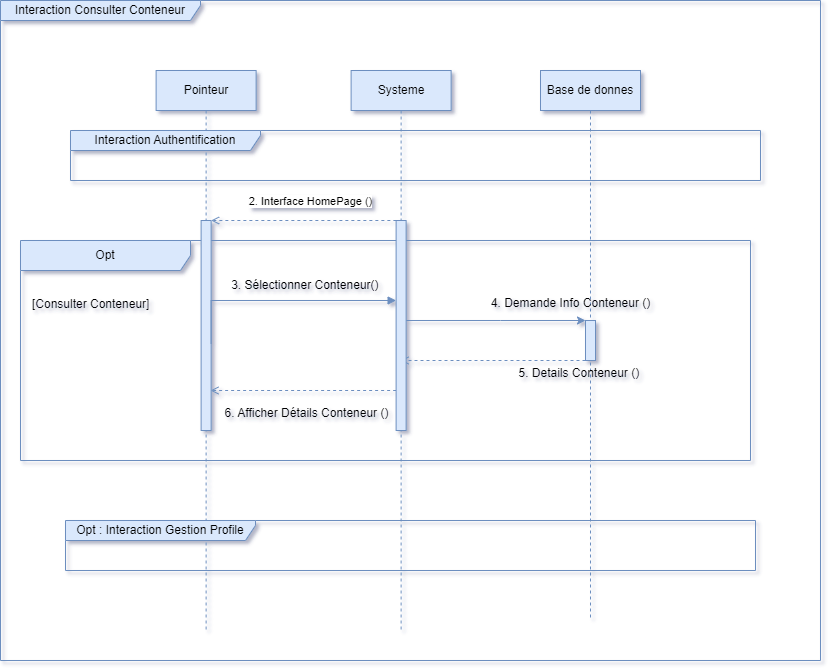

The diagram above was exported from draw.io. Its source (the exported page's mxGraphModel, read from the mxfile embedded in the PNG):
<mxGraphModel dx="1050" dy="579" grid="0" gridSize="10" guides="1" tooltips="1" connect="1" arrows="1" fold="1" page="1" pageScale="1" pageWidth="850" pageHeight="1100" math="0" shadow="0">
  <root>
    <mxCell id="0" />
    <mxCell id="1" parent="0" />
    <mxCell id="loMRuEA71c7nVL-4bbz5-3" value="Interaction Consulter Conteneur" style="shape=umlFrame;whiteSpace=wrap;html=1;pointerEvents=0;recursiveResize=0;container=1;collapsible=0;width=200;fillColor=#dae8fc;strokeColor=#6c8ebf;height=20;" parent="1" vertex="1">
      <mxGeometry x="15" width="820" height="660" as="geometry" />
    </mxCell>
    <mxCell id="aM9ryv3xv72pqoxQDRHE-1" value="Pointeur" style="shape=umlLifeline;perimeter=lifelinePerimeter;whiteSpace=wrap;html=1;container=0;dropTarget=0;collapsible=0;recursiveResize=0;outlineConnect=0;portConstraint=eastwest;newEdgeStyle={&quot;edgeStyle&quot;:&quot;elbowEdgeStyle&quot;,&quot;elbow&quot;:&quot;vertical&quot;,&quot;curved&quot;:0,&quot;rounded&quot;:0};fillColor=#dae8fc;strokeColor=#6c8ebf;" parent="loMRuEA71c7nVL-4bbz5-3" vertex="1">
      <mxGeometry x="155.62" y="70" width="100" height="560" as="geometry" />
    </mxCell>
    <mxCell id="loMRuEA71c7nVL-4bbz5-10" value="3. Sélectionner Conteneur()&amp;nbsp;" style="text;html=1;align=center;verticalAlign=middle;resizable=0;points=[];autosize=1;strokeColor=none;fillColor=none;" parent="loMRuEA71c7nVL-4bbz5-3" vertex="1">
      <mxGeometry x="220.62" y="270" width="170" height="30" as="geometry" />
    </mxCell>
    <mxCell id="aM9ryv3xv72pqoxQDRHE-5" value="Systeme" style="shape=umlLifeline;perimeter=lifelinePerimeter;whiteSpace=wrap;html=1;container=0;dropTarget=0;collapsible=0;recursiveResize=0;outlineConnect=0;portConstraint=eastwest;newEdgeStyle={&quot;edgeStyle&quot;:&quot;elbowEdgeStyle&quot;,&quot;elbow&quot;:&quot;vertical&quot;,&quot;curved&quot;:0,&quot;rounded&quot;:0};fillColor=#dae8fc;strokeColor=#6c8ebf;" parent="loMRuEA71c7nVL-4bbz5-3" vertex="1">
      <mxGeometry x="350.62" y="70" width="100" height="560" as="geometry" />
    </mxCell>
    <mxCell id="Boo5odCxV0yDoUdAO6fz-1" value="Base de donnes" style="shape=umlLifeline;perimeter=lifelinePerimeter;whiteSpace=wrap;html=1;container=0;dropTarget=0;collapsible=0;recursiveResize=0;outlineConnect=0;portConstraint=eastwest;newEdgeStyle={&quot;edgeStyle&quot;:&quot;elbowEdgeStyle&quot;,&quot;elbow&quot;:&quot;vertical&quot;,&quot;curved&quot;:0,&quot;rounded&quot;:0};fillColor=#dae8fc;strokeColor=#6c8ebf;" parent="loMRuEA71c7nVL-4bbz5-3" vertex="1">
      <mxGeometry x="540" y="70" width="100" height="550" as="geometry" />
    </mxCell>
    <mxCell id="Boo5odCxV0yDoUdAO6fz-2" value="" style="html=1;points=[];perimeter=orthogonalPerimeter;outlineConnect=0;targetShapes=umlLifeline;portConstraint=eastwest;newEdgeStyle={&quot;edgeStyle&quot;:&quot;elbowEdgeStyle&quot;,&quot;elbow&quot;:&quot;vertical&quot;,&quot;curved&quot;:0,&quot;rounded&quot;:0};fillColor=#dae8fc;strokeColor=#6c8ebf;" parent="Boo5odCxV0yDoUdAO6fz-1" vertex="1">
      <mxGeometry x="45" y="250" width="10" height="40" as="geometry" />
    </mxCell>
    <mxCell id="Boo5odCxV0yDoUdAO6fz-3" value="" style="edgeStyle=none;orthogonalLoop=1;jettySize=auto;html=1;rounded=0;fillColor=#dae8fc;strokeColor=#6c8ebf;" parent="loMRuEA71c7nVL-4bbz5-3" source="aM9ryv3xv72pqoxQDRHE-6" target="Boo5odCxV0yDoUdAO6fz-2" edge="1">
      <mxGeometry width="100" relative="1" as="geometry">
        <mxPoint x="400" y="330" as="sourcePoint" />
        <mxPoint x="500" y="330" as="targetPoint" />
        <Array as="points">
          <mxPoint x="500" y="320" />
        </Array>
      </mxGeometry>
    </mxCell>
    <mxCell id="Boo5odCxV0yDoUdAO6fz-5" value="" style="edgeStyle=none;orthogonalLoop=1;jettySize=auto;html=1;rounded=0;fillColor=#dae8fc;strokeColor=#6c8ebf;dashed=1;endArrow=open;endFill=0;" parent="loMRuEA71c7nVL-4bbz5-3" source="Boo5odCxV0yDoUdAO6fz-2" target="aM9ryv3xv72pqoxQDRHE-5" edge="1">
      <mxGeometry width="100" relative="1" as="geometry">
        <mxPoint x="460" y="360" as="sourcePoint" />
        <mxPoint x="560" y="360" as="targetPoint" />
        <Array as="points">
          <mxPoint x="490" y="360" />
        </Array>
      </mxGeometry>
    </mxCell>
    <mxCell id="Boo5odCxV0yDoUdAO6fz-7" value="" style="edgeStyle=none;orthogonalLoop=1;jettySize=auto;html=1;rounded=0;endArrow=open;endFill=0;dashed=1;fillColor=#dae8fc;strokeColor=#6c8ebf;" parent="loMRuEA71c7nVL-4bbz5-3" source="aM9ryv3xv72pqoxQDRHE-6" edge="1">
      <mxGeometry width="100" relative="1" as="geometry">
        <mxPoint x="260" y="360" as="sourcePoint" />
        <mxPoint x="210" y="390" as="targetPoint" />
        <Array as="points">
          <mxPoint x="300" y="390" />
        </Array>
      </mxGeometry>
    </mxCell>
    <mxCell id="Boo5odCxV0yDoUdAO6fz-8" value="6. Afficher Détails Conteneur ()" style="text;html=1;align=center;verticalAlign=middle;resizable=0;points=[];autosize=1;strokeColor=none;fillColor=none;" parent="loMRuEA71c7nVL-4bbz5-3" vertex="1">
      <mxGeometry x="210.62" y="398" width="190" height="30" as="geometry" />
    </mxCell>
    <mxCell id="lWwgtitmk2-Bc5WsO4GC-3" value="Opt" style="shape=umlFrame;whiteSpace=wrap;html=1;pointerEvents=0;recursiveResize=0;container=1;collapsible=0;width=170;fillColor=#dae8fc;strokeColor=#6c8ebf;" parent="loMRuEA71c7nVL-4bbz5-3" vertex="1">
      <mxGeometry x="20" y="240" width="730" height="220" as="geometry" />
    </mxCell>
    <mxCell id="lWwgtitmk2-Bc5WsO4GC-4" value="[Consulter Conteneur]" style="text;html=1;" parent="lWwgtitmk2-Bc5WsO4GC-3" vertex="1">
      <mxGeometry width="100" height="20" relative="1" as="geometry">
        <mxPoint x="10" y="50" as="offset" />
      </mxGeometry>
    </mxCell>
    <mxCell id="aM9ryv3xv72pqoxQDRHE-4" value="" style="html=1;points=[];perimeter=orthogonalPerimeter;outlineConnect=0;targetShapes=umlLifeline;portConstraint=eastwest;newEdgeStyle={&quot;edgeStyle&quot;:&quot;elbowEdgeStyle&quot;,&quot;elbow&quot;:&quot;vertical&quot;,&quot;curved&quot;:0,&quot;rounded&quot;:0};fillColor=#dae8fc;strokeColor=#6c8ebf;" parent="lWwgtitmk2-Bc5WsO4GC-3" vertex="1">
      <mxGeometry x="180.62" y="-20" width="10" height="210" as="geometry" />
    </mxCell>
    <mxCell id="aM9ryv3xv72pqoxQDRHE-6" value="" style="html=1;points=[];perimeter=orthogonalPerimeter;outlineConnect=0;targetShapes=umlLifeline;portConstraint=eastwest;newEdgeStyle={&quot;edgeStyle&quot;:&quot;elbowEdgeStyle&quot;,&quot;elbow&quot;:&quot;vertical&quot;,&quot;curved&quot;:0,&quot;rounded&quot;:0};fillColor=#dae8fc;strokeColor=#6c8ebf;" parent="lWwgtitmk2-Bc5WsO4GC-3" vertex="1">
      <mxGeometry x="375.62" y="-20" width="10" height="210" as="geometry" />
    </mxCell>
    <mxCell id="aM9ryv3xv72pqoxQDRHE-10" value="2. Interface HomePage ()" style="html=1;verticalAlign=bottom;endArrow=none;dashed=1;endSize=8;edgeStyle=elbowEdgeStyle;elbow=vertical;curved=0;rounded=0;fillColor=#dae8fc;strokeColor=#6c8ebf;endFill=0;startArrow=open;startFill=0;" parent="lWwgtitmk2-Bc5WsO4GC-3" source="aM9ryv3xv72pqoxQDRHE-4" target="aM9ryv3xv72pqoxQDRHE-6" edge="1">
      <mxGeometry x="0.0731" y="10" relative="1" as="geometry">
        <mxPoint x="275.62" y="55" as="targetPoint" />
        <Array as="points">
          <mxPoint x="310" y="-20" />
          <mxPoint x="280" y="10" />
          <mxPoint x="360.62" y="20" />
          <mxPoint x="280.62" y="50" />
        </Array>
        <mxPoint as="offset" />
      </mxGeometry>
    </mxCell>
    <mxCell id="loMRuEA71c7nVL-4bbz5-9" value="" style="html=1;verticalAlign=bottom;endArrow=none;edgeStyle=elbowEdgeStyle;elbow=vertical;curved=0;rounded=0;fillColor=#dae8fc;strokeColor=#6c8ebf;startArrow=block;startFill=1;endFill=0;entryX=1;entryY=0.588;entryDx=0;entryDy=0;entryPerimeter=0;" parent="lWwgtitmk2-Bc5WsO4GC-3" source="aM9ryv3xv72pqoxQDRHE-6" target="aM9ryv3xv72pqoxQDRHE-4" edge="1">
      <mxGeometry relative="1" as="geometry">
        <mxPoint x="370.62" y="80" as="sourcePoint" />
        <Array as="points">
          <mxPoint x="370.62" y="60" />
          <mxPoint x="350.62" y="60" />
          <mxPoint x="293.12" y="80" />
        </Array>
        <mxPoint x="193.12" y="80" as="targetPoint" />
      </mxGeometry>
    </mxCell>
    <mxCell id="loMRuEA71c7nVL-4bbz5-7" value="Interaction Authentification" style="shape=umlFrame;whiteSpace=wrap;html=1;pointerEvents=0;recursiveResize=0;container=1;collapsible=0;width=190;height=20;fillColor=#dae8fc;strokeColor=#6c8ebf;" parent="loMRuEA71c7nVL-4bbz5-3" vertex="1">
      <mxGeometry x="70" y="130" width="690" height="50" as="geometry" />
    </mxCell>
    <mxCell id="loMRuEA71c7nVL-4bbz5-24" style="edgeStyle=elbowEdgeStyle;rounded=0;orthogonalLoop=1;jettySize=auto;html=1;elbow=vertical;curved=0;fillColor=#dae8fc;strokeColor=#6c8ebf;" parent="loMRuEA71c7nVL-4bbz5-3" source="aM9ryv3xv72pqoxQDRHE-6" target="aM9ryv3xv72pqoxQDRHE-5" edge="1">
      <mxGeometry relative="1" as="geometry">
        <Array as="points">
          <mxPoint x="425.62" y="310" />
        </Array>
      </mxGeometry>
    </mxCell>
    <mxCell id="lWwgtitmk2-Bc5WsO4GC-7" value="Opt : Interaction Gestion Profile" style="shape=umlFrame;whiteSpace=wrap;html=1;pointerEvents=0;recursiveResize=0;container=1;collapsible=0;width=190;height=20;fillColor=#dae8fc;strokeColor=#6c8ebf;" parent="loMRuEA71c7nVL-4bbz5-3" vertex="1">
      <mxGeometry x="65" y="520" width="690" height="50" as="geometry" />
    </mxCell>
    <mxCell id="Boo5odCxV0yDoUdAO6fz-4" value="4. Demande Info Conteneur ()" style="text;html=1;align=center;verticalAlign=middle;resizable=0;points=[];autosize=1;strokeColor=none;fillColor=none;" parent="1" vertex="1">
      <mxGeometry x="495" y="288" width="180" height="30" as="geometry" />
    </mxCell>
    <mxCell id="Boo5odCxV0yDoUdAO6fz-6" value="5. Details Conteneur ()&amp;nbsp;" style="text;html=1;align=center;verticalAlign=middle;resizable=0;points=[];autosize=1;strokeColor=none;fillColor=none;" parent="1" vertex="1">
      <mxGeometry x="520" y="358" width="150" height="30" as="geometry" />
    </mxCell>
  </root>
</mxGraphModel>